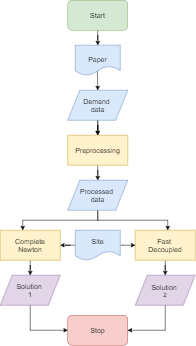

The diagram above was exported from draw.io. Its source (the exported page's mxGraphModel, read from the mxfile embedded in the PNG):
<mxGraphModel dx="1422" dy="762" grid="1" gridSize="10" guides="1" tooltips="1" connect="1" arrows="1" fold="1" page="1" pageScale="1" pageWidth="827" pageHeight="1169" math="0" shadow="0">
  <root>
    <mxCell id="WIyWlLk6GJQsqaUBKTNV-0" />
    <mxCell id="WIyWlLk6GJQsqaUBKTNV-1" parent="WIyWlLk6GJQsqaUBKTNV-0" />
    <mxCell id="7qcT2fbsU5_aUI-H4838-104" style="edgeStyle=orthogonalEdgeStyle;rounded=0;orthogonalLoop=1;jettySize=auto;html=1;" parent="WIyWlLk6GJQsqaUBKTNV-1" source="7qcT2fbsU5_aUI-H4838-50" target="7qcT2fbsU5_aUI-H4838-65" edge="1">
      <mxGeometry relative="1" as="geometry" />
    </mxCell>
    <mxCell id="7qcT2fbsU5_aUI-H4838-50" value="&lt;font style=&quot;font-size: 14px&quot;&gt;Start&lt;/font&gt;" style="rounded=1;whiteSpace=wrap;html=1;strokeColor=#82b366;fillColor=#d5e8d4;" parent="WIyWlLk6GJQsqaUBKTNV-1" vertex="1">
      <mxGeometry x="280" y="140" width="120" height="60" as="geometry" />
    </mxCell>
    <mxCell id="7qcT2fbsU5_aUI-H4838-59" style="edgeStyle=orthogonalEdgeStyle;rounded=0;orthogonalLoop=1;jettySize=auto;html=1;entryX=0.5;entryY=0;entryDx=0;entryDy=0;" parent="WIyWlLk6GJQsqaUBKTNV-1" source="7qcT2fbsU5_aUI-H4838-58" target="7qcT2fbsU5_aUI-H4838-61" edge="1">
      <mxGeometry relative="1" as="geometry">
        <mxPoint x="190" y="430" as="targetPoint" />
      </mxGeometry>
    </mxCell>
    <mxCell id="7qcT2fbsU5_aUI-H4838-102" value="" style="edgeStyle=orthogonalEdgeStyle;rounded=0;orthogonalLoop=1;jettySize=auto;html=1;" parent="WIyWlLk6GJQsqaUBKTNV-1" source="7qcT2fbsU5_aUI-H4838-58" target="7qcT2fbsU5_aUI-H4838-61" edge="1">
      <mxGeometry relative="1" as="geometry" />
    </mxCell>
    <mxCell id="7qcT2fbsU5_aUI-H4838-58" value="&lt;span style=&quot;font-size: 14px&quot;&gt;Demand &lt;br&gt;data&lt;/span&gt;" style="shape=parallelogram;perimeter=parallelogramPerimeter;whiteSpace=wrap;html=1;strokeColor=#6c8ebf;fillColor=#dae8fc;" parent="WIyWlLk6GJQsqaUBKTNV-1" vertex="1">
      <mxGeometry x="280" y="320" width="120" height="60" as="geometry" />
    </mxCell>
    <mxCell id="7qcT2fbsU5_aUI-H4838-97" style="edgeStyle=orthogonalEdgeStyle;rounded=0;orthogonalLoop=1;jettySize=auto;html=1;" parent="WIyWlLk6GJQsqaUBKTNV-1" source="7qcT2fbsU5_aUI-H4838-61" target="7qcT2fbsU5_aUI-H4838-69" edge="1">
      <mxGeometry relative="1" as="geometry" />
    </mxCell>
    <mxCell id="7qcT2fbsU5_aUI-H4838-61" value="&lt;span style=&quot;font-size: 14px&quot;&gt;Preprocessing&lt;/span&gt;" style="rounded=0;whiteSpace=wrap;html=1;strokeColor=#d6b656;fillColor=#fff2cc;" parent="WIyWlLk6GJQsqaUBKTNV-1" vertex="1">
      <mxGeometry x="280" y="410" width="120" height="60" as="geometry" />
    </mxCell>
    <mxCell id="eFfvhsHJ0kM1eWdpvtdk-0" style="edgeStyle=orthogonalEdgeStyle;rounded=0;orthogonalLoop=1;jettySize=auto;html=1;entryX=0.5;entryY=0;entryDx=0;entryDy=0;exitX=0.493;exitY=0.85;exitDx=0;exitDy=0;exitPerimeter=0;" parent="WIyWlLk6GJQsqaUBKTNV-1" source="7qcT2fbsU5_aUI-H4838-65" target="7qcT2fbsU5_aUI-H4838-58" edge="1">
      <mxGeometry relative="1" as="geometry" />
    </mxCell>
    <mxCell id="7qcT2fbsU5_aUI-H4838-65" value="&lt;span style=&quot;background-color: rgb(218 , 232 , 252)&quot;&gt;&lt;br&gt;&lt;span style=&quot;color: rgb(0 , 0 , 0) ; font-family: &amp;#34;helvetica&amp;#34; ; font-style: normal ; font-weight: 400 ; letter-spacing: normal ; text-align: center ; text-indent: 0px ; text-transform: none ; word-spacing: 0px ; float: none ; display: inline&quot;&gt;&lt;font style=&quot;font-size: 14px&quot;&gt;Paper&lt;/font&gt;&lt;/span&gt;&lt;/span&gt;" style="shape=document;whiteSpace=wrap;html=1;boundedLbl=1;strokeColor=#6c8ebf;fillColor=#dae8fc;" parent="WIyWlLk6GJQsqaUBKTNV-1" vertex="1">
      <mxGeometry x="295" y="230" width="90" height="60" as="geometry" />
    </mxCell>
    <mxCell id="7qcT2fbsU5_aUI-H4838-71" style="edgeStyle=orthogonalEdgeStyle;rounded=0;orthogonalLoop=1;jettySize=auto;html=1;" parent="WIyWlLk6GJQsqaUBKTNV-1" source="7qcT2fbsU5_aUI-H4838-69" target="7qcT2fbsU5_aUI-H4838-74" edge="1">
      <mxGeometry relative="1" as="geometry">
        <mxPoint x="300" y="550" as="targetPoint" />
        <Array as="points">
          <mxPoint x="340" y="580" />
          <mxPoint x="480" y="580" />
        </Array>
      </mxGeometry>
    </mxCell>
    <mxCell id="7qcT2fbsU5_aUI-H4838-72" style="edgeStyle=orthogonalEdgeStyle;rounded=0;orthogonalLoop=1;jettySize=auto;html=1;" parent="WIyWlLk6GJQsqaUBKTNV-1" source="7qcT2fbsU5_aUI-H4838-69" target="7qcT2fbsU5_aUI-H4838-73" edge="1">
      <mxGeometry relative="1" as="geometry">
        <mxPoint x="190" y="650" as="targetPoint" />
        <Array as="points">
          <mxPoint x="340" y="580" />
          <mxPoint x="190" y="580" />
        </Array>
      </mxGeometry>
    </mxCell>
    <mxCell id="7qcT2fbsU5_aUI-H4838-69" value="&lt;font style=&quot;font-size: 14px&quot;&gt;Processed &lt;br&gt;data&lt;/font&gt;" style="shape=parallelogram;perimeter=parallelogramPerimeter;whiteSpace=wrap;html=1;strokeColor=#6c8ebf;fillColor=#dae8fc;" parent="WIyWlLk6GJQsqaUBKTNV-1" vertex="1">
      <mxGeometry x="280" y="500" width="120" height="60" as="geometry" />
    </mxCell>
    <mxCell id="7qcT2fbsU5_aUI-H4838-82" style="edgeStyle=orthogonalEdgeStyle;rounded=0;orthogonalLoop=1;jettySize=auto;html=1;entryX=0.5;entryY=0;entryDx=0;entryDy=0;" parent="WIyWlLk6GJQsqaUBKTNV-1" source="7qcT2fbsU5_aUI-H4838-73" target="7qcT2fbsU5_aUI-H4838-87" edge="1">
      <mxGeometry relative="1" as="geometry">
        <mxPoint x="550" y="670" as="targetPoint" />
      </mxGeometry>
    </mxCell>
    <mxCell id="7qcT2fbsU5_aUI-H4838-73" value="&lt;div&gt;&lt;span style=&quot;font-size: 14px&quot;&gt;Complete&lt;/span&gt;&lt;/div&gt;&lt;div&gt;&lt;span style=&quot;font-size: 14px&quot;&gt;Newton&lt;/span&gt;&lt;/div&gt;" style="rounded=0;whiteSpace=wrap;html=1;fillColor=#fff2cc;strokeColor=#d6b656;" parent="WIyWlLk6GJQsqaUBKTNV-1" vertex="1">
      <mxGeometry x="145" y="600" width="120" height="60" as="geometry" />
    </mxCell>
    <mxCell id="7qcT2fbsU5_aUI-H4838-106" style="edgeStyle=orthogonalEdgeStyle;rounded=0;orthogonalLoop=1;jettySize=auto;html=1;" parent="WIyWlLk6GJQsqaUBKTNV-1" source="7qcT2fbsU5_aUI-H4838-74" target="7qcT2fbsU5_aUI-H4838-98" edge="1">
      <mxGeometry relative="1" as="geometry" />
    </mxCell>
    <mxCell id="7qcT2fbsU5_aUI-H4838-74" value="&lt;font style=&quot;font-size: 14px&quot;&gt;Fast &lt;br&gt;Decoupled&lt;/font&gt;" style="rounded=0;whiteSpace=wrap;html=1;fillColor=#fff2cc;strokeColor=#d6b656;" parent="WIyWlLk6GJQsqaUBKTNV-1" vertex="1">
      <mxGeometry x="415" y="600" width="120" height="60" as="geometry" />
    </mxCell>
    <mxCell id="7qcT2fbsU5_aUI-H4838-83" value="&lt;font style=&quot;font-size: 14px&quot;&gt;Stop&lt;/font&gt;" style="rounded=1;whiteSpace=wrap;html=1;strokeColor=#b85450;fillColor=#f8cecc;" parent="WIyWlLk6GJQsqaUBKTNV-1" vertex="1">
      <mxGeometry x="280" y="770" width="120" height="60" as="geometry" />
    </mxCell>
    <mxCell id="7qcT2fbsU5_aUI-H4838-94" style="edgeStyle=orthogonalEdgeStyle;rounded=0;orthogonalLoop=1;jettySize=auto;html=1;entryX=0;entryY=0.5;entryDx=0;entryDy=0;" parent="WIyWlLk6GJQsqaUBKTNV-1" source="7qcT2fbsU5_aUI-H4838-87" target="7qcT2fbsU5_aUI-H4838-83" edge="1">
      <mxGeometry relative="1" as="geometry">
        <Array as="points">
          <mxPoint x="205" y="800" />
        </Array>
      </mxGeometry>
    </mxCell>
    <mxCell id="7qcT2fbsU5_aUI-H4838-87" value="&lt;font style=&quot;font-size: 14px&quot;&gt;Solution &lt;br&gt;1&lt;/font&gt;" style="shape=parallelogram;perimeter=parallelogramPerimeter;whiteSpace=wrap;html=1;strokeColor=#9673a6;fillColor=#e1d5e7;" parent="WIyWlLk6GJQsqaUBKTNV-1" vertex="1">
      <mxGeometry x="145" y="690" width="120" height="60" as="geometry" />
    </mxCell>
    <mxCell id="7qcT2fbsU5_aUI-H4838-100" style="edgeStyle=orthogonalEdgeStyle;rounded=0;orthogonalLoop=1;jettySize=auto;html=1;" parent="WIyWlLk6GJQsqaUBKTNV-1" source="7qcT2fbsU5_aUI-H4838-91" target="7qcT2fbsU5_aUI-H4838-73" edge="1">
      <mxGeometry relative="1" as="geometry" />
    </mxCell>
    <mxCell id="7qcT2fbsU5_aUI-H4838-101" style="edgeStyle=orthogonalEdgeStyle;rounded=0;orthogonalLoop=1;jettySize=auto;html=1;" parent="WIyWlLk6GJQsqaUBKTNV-1" source="7qcT2fbsU5_aUI-H4838-91" target="7qcT2fbsU5_aUI-H4838-74" edge="1">
      <mxGeometry relative="1" as="geometry">
        <Array as="points">
          <mxPoint x="390" y="630" />
          <mxPoint x="390" y="630" />
        </Array>
      </mxGeometry>
    </mxCell>
    <mxCell id="7qcT2fbsU5_aUI-H4838-91" value="&lt;font style=&quot;font-size: 14px&quot;&gt;Site&lt;/font&gt;" style="shape=document;whiteSpace=wrap;html=1;boundedLbl=1;strokeColor=#6c8ebf;fillColor=#dae8fc;" parent="WIyWlLk6GJQsqaUBKTNV-1" vertex="1">
      <mxGeometry x="295" y="600" width="90" height="60" as="geometry" />
    </mxCell>
    <mxCell id="7qcT2fbsU5_aUI-H4838-107" style="edgeStyle=orthogonalEdgeStyle;rounded=0;orthogonalLoop=1;jettySize=auto;html=1;entryX=1;entryY=0.5;entryDx=0;entryDy=0;" parent="WIyWlLk6GJQsqaUBKTNV-1" source="7qcT2fbsU5_aUI-H4838-98" target="7qcT2fbsU5_aUI-H4838-83" edge="1">
      <mxGeometry relative="1" as="geometry">
        <Array as="points">
          <mxPoint x="475" y="800" />
        </Array>
      </mxGeometry>
    </mxCell>
    <mxCell id="7qcT2fbsU5_aUI-H4838-98" value="&lt;span style=&quot;font-size: 14px&quot;&gt;Solution&amp;nbsp;&lt;br&gt;&lt;/span&gt;2" style="shape=parallelogram;perimeter=parallelogramPerimeter;whiteSpace=wrap;html=1;strokeColor=#9673a6;fillColor=#e1d5e7;" parent="WIyWlLk6GJQsqaUBKTNV-1" vertex="1">
      <mxGeometry x="415" y="690" width="120" height="60" as="geometry" />
    </mxCell>
  </root>
</mxGraphModel>